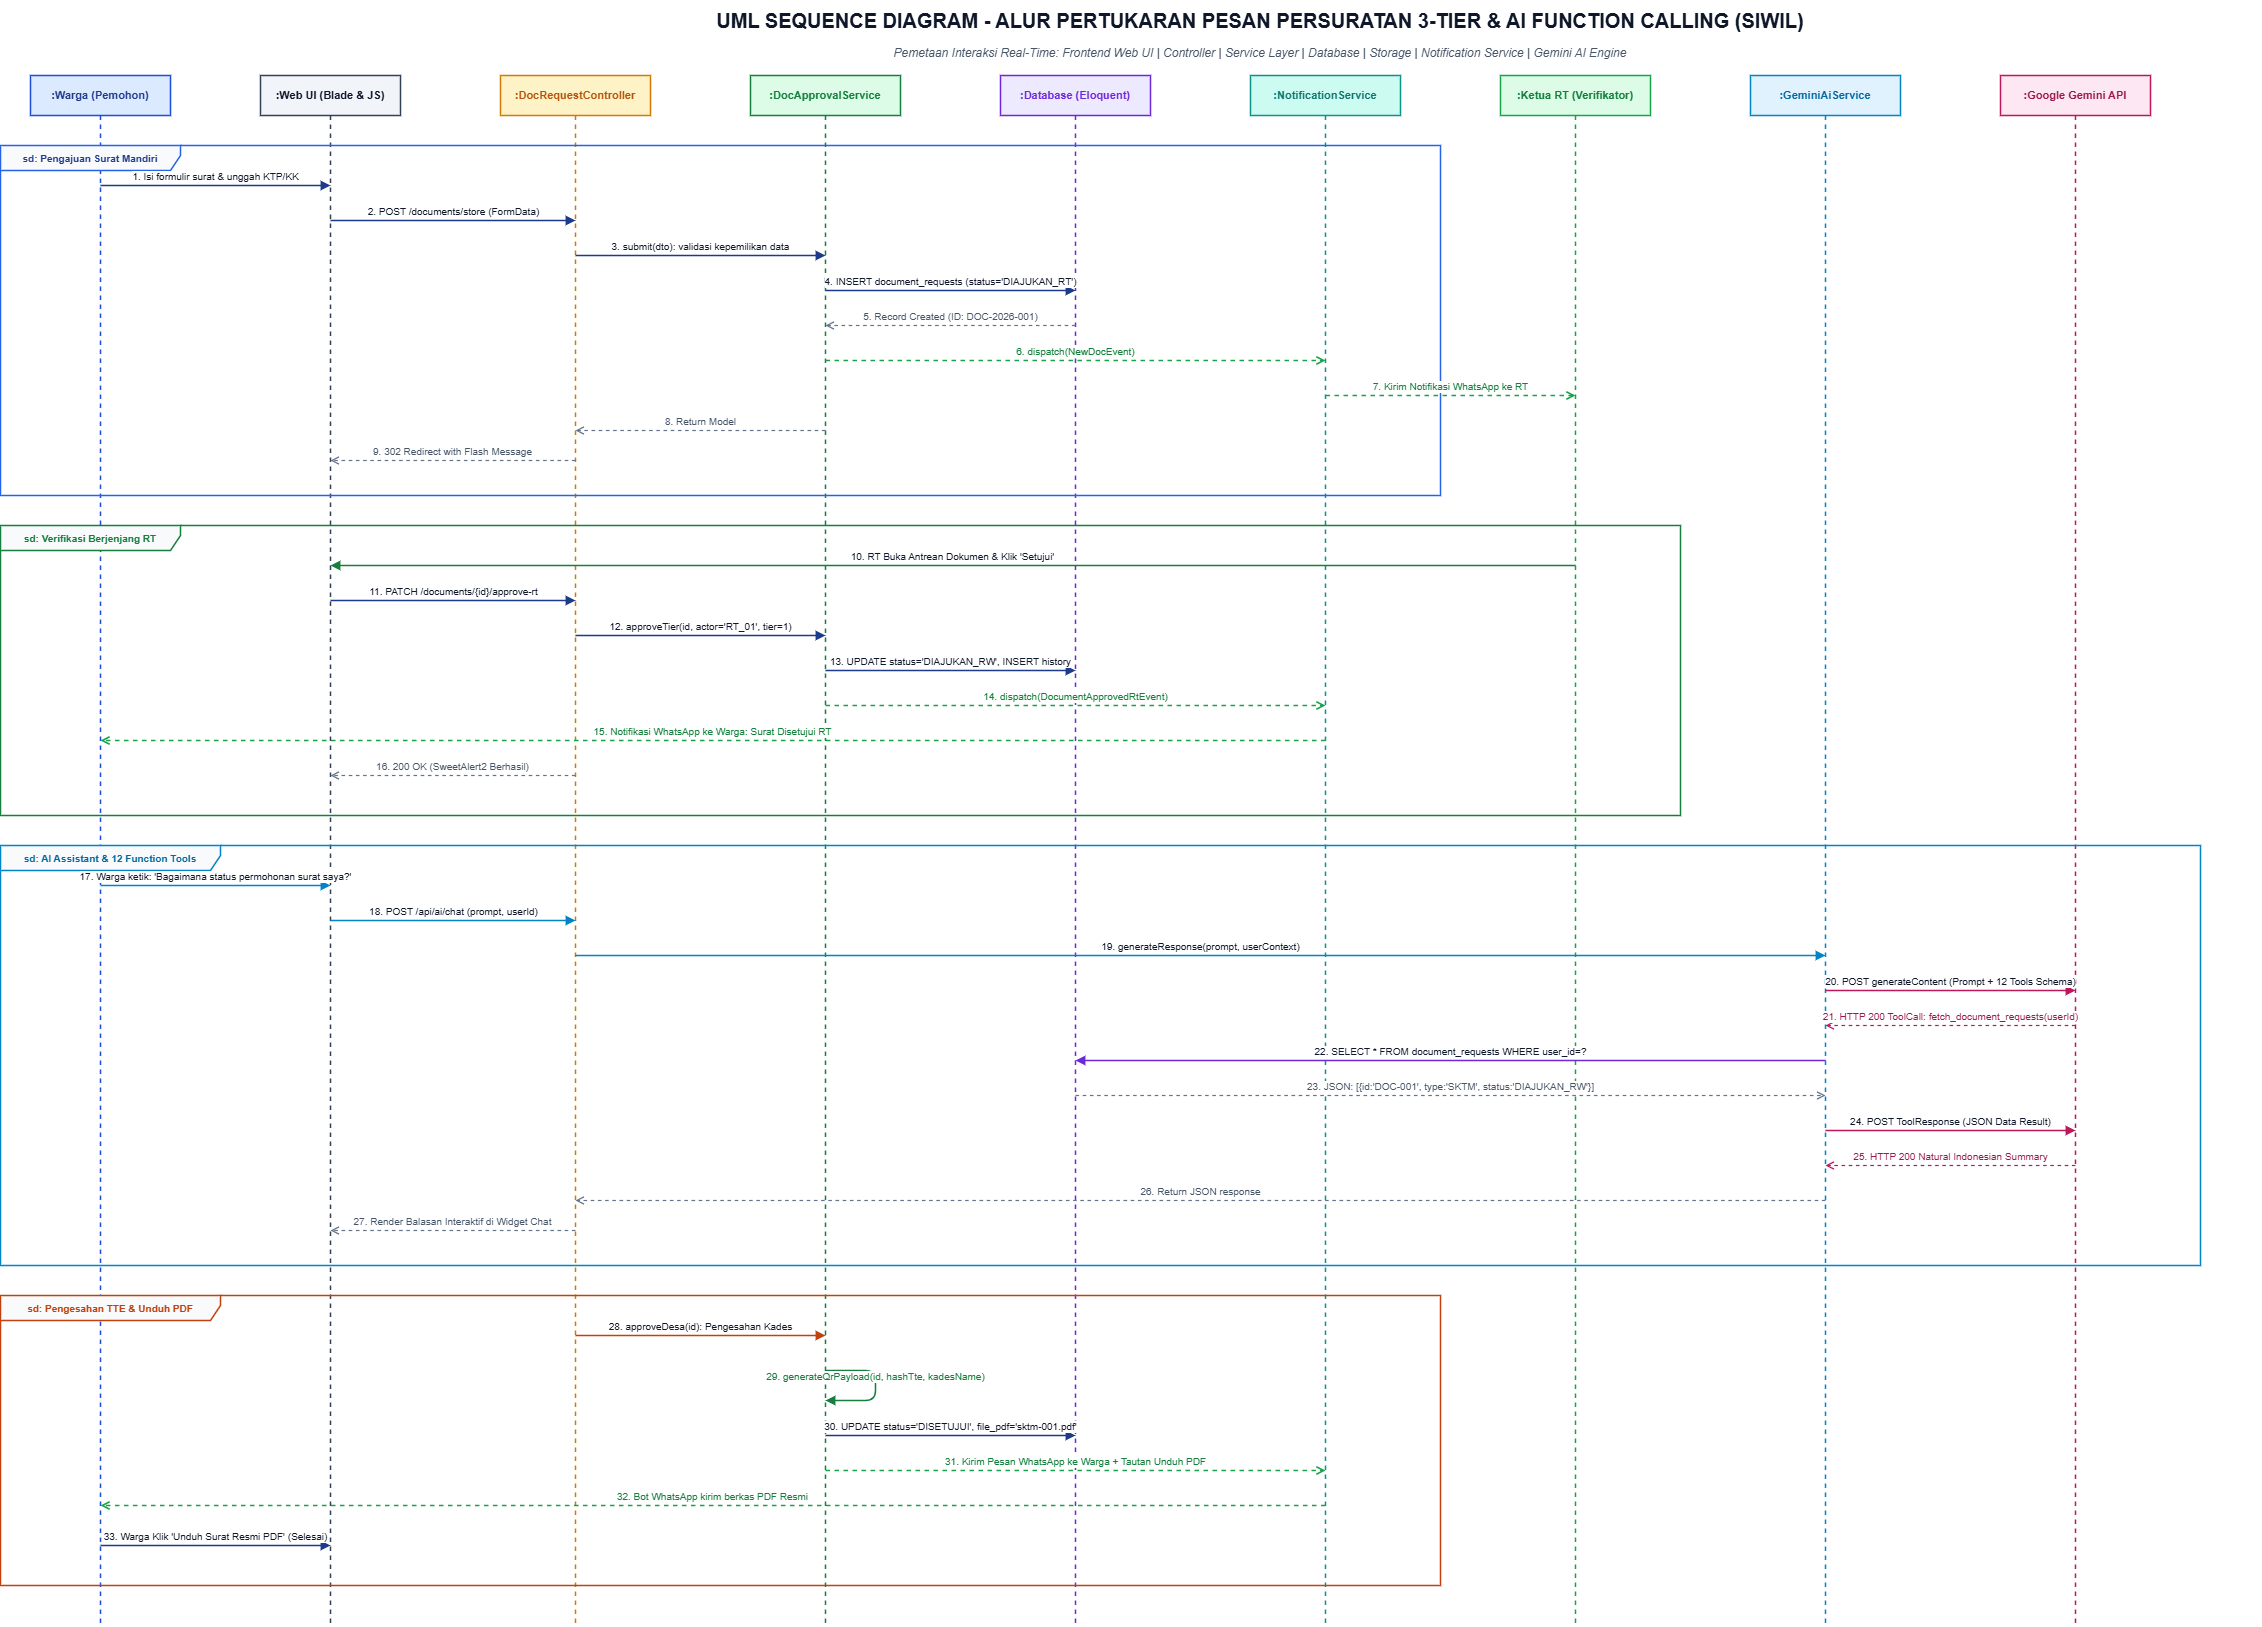

The diagram above was exported from draw.io. Its source (the exported page's mxGraphModel, read from the mxfile embedded in the PNG):
<mxGraphModel dx="776" dy="830" grid="1" gridSize="10" guides="1" tooltips="1" connect="1" arrows="1" fold="1" page="1" pageScale="1" pageWidth="2600" pageHeight="1800" math="0" shadow="0">
  <root>
    <mxCell id="0" />
    <mxCell id="1" parent="0" />
    <mxCell id="title" value="UML SEQUENCE DIAGRAM - ALUR PERTUKARAN PESAN PERSURATAN 3-TIER &amp; AI FUNCTION CALLING (SIWIL)" style="text;html=1;strokeColor=none;fillColor=none;align=center;verticalAlign=middle;whiteSpace=wrap;rounded=0;fontSize=20;fontStyle=1;fontColor=#0F172A;" parent="1" vertex="1">
      <mxGeometry x="300" y="15" width="2000" height="40" as="geometry" />
    </mxCell>
    <mxCell id="subtitle" value="Pemetaan Interaksi Real-Time: Frontend Web UI | Controller | Service Layer | Database | Storage | Notification Service | Gemini AI Engine" style="text;html=1;strokeColor=none;fillColor=none;align=center;verticalAlign=middle;whiteSpace=wrap;rounded=0;fontSize=12;fontStyle=2;fontColor=#475569;" parent="1" vertex="1">
      <mxGeometry x="300" y="55" width="2000" height="25" as="geometry" />
    </mxCell>
    <mxCell id="ll_warga" value=":Warga (Pemohon)" style="shape=umlLifeline;perimeter=lifelinePerimeter;whiteSpace=wrap;html=1;container=0;collapsible=0;recursiveResize=0;outlineConnect=0;size=40;fillColor=#DBEAFE;strokeColor=#1D4ED8;strokeWidth=1.5;fontColor=#1E3A8A;fontStyle=1;fontSize=11;" parent="1" vertex="1">
      <mxGeometry x="70" y="90" width="140" height="1550" as="geometry" />
    </mxCell>
    <mxCell id="ll_fe" value=":Web UI (Blade &amp; JS)" style="shape=umlLifeline;perimeter=lifelinePerimeter;whiteSpace=wrap;html=1;container=0;collapsible=0;recursiveResize=0;outlineConnect=0;size=40;fillColor=#F1F5F9;strokeColor=#334155;strokeWidth=1.5;fontColor=#0F172A;fontStyle=1;fontSize=11;" parent="1" vertex="1">
      <mxGeometry x="300" y="90" width="140" height="1550" as="geometry" />
    </mxCell>
    <mxCell id="ll_ctrl" value=":DocRequestController" style="shape=umlLifeline;perimeter=lifelinePerimeter;whiteSpace=wrap;html=1;container=0;collapsible=0;recursiveResize=0;outlineConnect=0;size=40;fillColor=#FEF3C7;strokeColor=#D97706;strokeWidth=1.5;fontColor=#B45309;fontStyle=1;fontSize=11;" parent="1" vertex="1">
      <mxGeometry x="540" y="90" width="150" height="1550" as="geometry" />
    </mxCell>
    <mxCell id="ll_srv" value=":DocApprovalService" style="shape=umlLifeline;perimeter=lifelinePerimeter;whiteSpace=wrap;html=1;container=0;collapsible=0;recursiveResize=0;outlineConnect=0;size=40;fillColor=#DCFCE7;strokeColor=#15803D;strokeWidth=1.5;fontColor=#15803D;fontStyle=1;fontSize=11;" parent="1" vertex="1">
      <mxGeometry x="790" y="90" width="150" height="1550" as="geometry" />
    </mxCell>
    <mxCell id="ll_db" value=":Database (Eloquent)" style="shape=umlLifeline;perimeter=lifelinePerimeter;whiteSpace=wrap;html=1;container=0;collapsible=0;recursiveResize=0;outlineConnect=0;size=40;fillColor=#EDE9FE;strokeColor=#6D28D9;strokeWidth=1.5;fontColor=#6D28D9;fontStyle=1;fontSize=11;" parent="1" vertex="1">
      <mxGeometry x="1040" y="90" width="150" height="1550" as="geometry" />
    </mxCell>
    <mxCell id="ll_notif" value=":NotificationService" style="shape=umlLifeline;perimeter=lifelinePerimeter;whiteSpace=wrap;html=1;container=0;collapsible=0;recursiveResize=0;outlineConnect=0;size=40;fillColor=#CCFBF1;strokeColor=#0D9488;strokeWidth=1.5;fontColor=#0F766E;fontStyle=1;fontSize=11;" parent="1" vertex="1">
      <mxGeometry x="1290" y="90" width="150" height="1550" as="geometry" />
    </mxCell>
    <mxCell id="ll_rt" value=":Ketua RT (Verifikator)" style="shape=umlLifeline;perimeter=lifelinePerimeter;whiteSpace=wrap;html=1;container=0;collapsible=0;recursiveResize=0;outlineConnect=0;size=40;fillColor=#DCFCE7;strokeColor=#16A34A;strokeWidth=1.5;fontColor=#15803D;fontStyle=1;fontSize=11;" parent="1" vertex="1">
      <mxGeometry x="1540" y="90" width="150" height="1550" as="geometry" />
    </mxCell>
    <mxCell id="ll_ai" value=":GeminiAiService" style="shape=umlLifeline;perimeter=lifelinePerimeter;whiteSpace=wrap;html=1;container=0;collapsible=0;recursiveResize=0;outlineConnect=0;size=40;fillColor=#E0F2FE;strokeColor=#0284C7;strokeWidth=1.5;fontColor=#0369A1;fontStyle=1;fontSize=11;" parent="1" vertex="1">
      <mxGeometry x="1790" y="90" width="150" height="1550" as="geometry" />
    </mxCell>
    <mxCell id="ll_gemini" value=":Google Gemini API" style="shape=umlLifeline;perimeter=lifelinePerimeter;whiteSpace=wrap;html=1;container=0;collapsible=0;recursiveResize=0;outlineConnect=0;size=40;fillColor=#FCE7F3;strokeColor=#BE185D;strokeWidth=1.5;fontColor=#9D174D;fontStyle=1;fontSize=11;" parent="1" vertex="1">
      <mxGeometry x="2040" y="90" width="150" height="1550" as="geometry" />
    </mxCell>
    <mxCell id="fr_sc1" value="sd: Pengajuan Surat Mandiri" style="shape=umlFrame;whiteSpace=wrap;html=1;width=180;height=25;fillColor=#F8FAFC;strokeColor=#2563EB;strokeWidth=1.5;fontColor=#1E3A8A;fontStyle=1;fontSize=10;" parent="1" vertex="1">
      <mxGeometry x="40" y="160" width="1440" height="350" as="geometry" />
    </mxCell>
    <mxCell id="m_1" value="1. Isi formulir surat &amp; unggah KTP/KK" style="html=1;verticalAlign=bottom;endArrow=block;rounded=0;strokeColor=#1E3A8A;strokeWidth=1.5;fontColor=#0F172A;fontSize=10;" parent="1" edge="1">
      <mxGeometry relative="1" as="geometry">
        <mxPoint x="140" y="200" as="sourcePoint" />
        <mxPoint x="370" y="200" as="targetPoint" />
      </mxGeometry>
    </mxCell>
    <mxCell id="m_2" value="2. POST /documents/store (FormData)" style="html=1;verticalAlign=bottom;endArrow=block;rounded=0;strokeColor=#1E3A8A;strokeWidth=1.5;fontColor=#0F172A;fontSize=10;" parent="1" edge="1">
      <mxGeometry relative="1" as="geometry">
        <mxPoint x="370" y="235" as="sourcePoint" />
        <mxPoint x="615" y="235" as="targetPoint" />
      </mxGeometry>
    </mxCell>
    <mxCell id="m_3" value="3. submit(dto): validasi kepemilikan data" style="html=1;verticalAlign=bottom;endArrow=block;rounded=0;strokeColor=#1E3A8A;strokeWidth=1.5;fontColor=#0F172A;fontSize=10;" parent="1" edge="1">
      <mxGeometry relative="1" as="geometry">
        <mxPoint x="615" y="270" as="sourcePoint" />
        <mxPoint x="865" y="270" as="targetPoint" />
      </mxGeometry>
    </mxCell>
    <mxCell id="m_4" value="4. INSERT document_requests (status='DIAJUKAN_RT')" style="html=1;verticalAlign=bottom;endArrow=block;rounded=0;strokeColor=#1E3A8A;strokeWidth=1.5;fontColor=#0F172A;fontSize=10;" parent="1" edge="1">
      <mxGeometry relative="1" as="geometry">
        <mxPoint x="865" y="305" as="sourcePoint" />
        <mxPoint x="1115" y="305" as="targetPoint" />
      </mxGeometry>
    </mxCell>
    <mxCell id="m_5" value="5. Record Created (ID: DOC-2026-001)" style="html=1;verticalAlign=bottom;endArrow=open;dashed=1;rounded=0;strokeColor=#64748B;strokeWidth=1.2;fontColor=#475569;fontSize=10;" parent="1" edge="1">
      <mxGeometry relative="1" as="geometry">
        <mxPoint x="1115" y="340" as="sourcePoint" />
        <mxPoint x="865" y="340" as="targetPoint" />
      </mxGeometry>
    </mxCell>
    <mxCell id="m_6" value="6. dispatch(NewDocEvent)" style="html=1;verticalAlign=bottom;endArrow=open;dashed=1;rounded=0;strokeColor=#16A34A;strokeWidth=1.5;fontColor=#15803D;fontSize=10;" parent="1" edge="1">
      <mxGeometry relative="1" as="geometry">
        <mxPoint x="865" y="375" as="sourcePoint" />
        <mxPoint x="1365" y="375" as="targetPoint" />
      </mxGeometry>
    </mxCell>
    <mxCell id="m_7" value="7. Kirim Notifikasi WhatsApp ke RT" style="html=1;verticalAlign=bottom;endArrow=open;dashed=1;rounded=0;strokeColor=#16A34A;strokeWidth=1.5;fontColor=#15803D;fontSize=10;" parent="1" edge="1">
      <mxGeometry relative="1" as="geometry">
        <mxPoint x="1365" y="410" as="sourcePoint" />
        <mxPoint x="1615" y="410" as="targetPoint" />
      </mxGeometry>
    </mxCell>
    <mxCell id="m_8" value="8. Return Model" style="html=1;verticalAlign=bottom;endArrow=open;dashed=1;rounded=0;strokeColor=#64748B;strokeWidth=1.2;fontColor=#475569;fontSize=10;" parent="1" edge="1">
      <mxGeometry relative="1" as="geometry">
        <mxPoint x="865" y="445" as="sourcePoint" />
        <mxPoint x="615" y="445" as="targetPoint" />
      </mxGeometry>
    </mxCell>
    <mxCell id="m_9" value="9. 302 Redirect with Flash Message" style="html=1;verticalAlign=bottom;endArrow=open;dashed=1;rounded=0;strokeColor=#64748B;strokeWidth=1.2;fontColor=#475569;fontSize=10;" parent="1" edge="1">
      <mxGeometry relative="1" as="geometry">
        <mxPoint x="615" y="475" as="sourcePoint" />
        <mxPoint x="370" y="475" as="targetPoint" />
      </mxGeometry>
    </mxCell>
    <mxCell id="fr_sc2" value="sd: Verifikasi Berjenjang RT" style="shape=umlFrame;whiteSpace=wrap;html=1;width=180;height=25;fillColor=#F8FAFC;strokeColor=#15803D;strokeWidth=1.5;fontColor=#15803D;fontStyle=1;fontSize=10;" parent="1" vertex="1">
      <mxGeometry x="40" y="540" width="1680" height="290" as="geometry" />
    </mxCell>
    <mxCell id="m_10" value="10. RT Buka Antrean Dokumen &amp; Klik 'Setujui'" style="html=1;verticalAlign=bottom;endArrow=block;rounded=0;strokeColor=#15803D;strokeWidth=1.5;fontColor=#0F172A;fontSize=10;" parent="1" edge="1">
      <mxGeometry relative="1" as="geometry">
        <mxPoint x="1615" y="580" as="sourcePoint" />
        <mxPoint x="370" y="580" as="targetPoint" />
      </mxGeometry>
    </mxCell>
    <mxCell id="m_11" value="11. PATCH /documents/{id}/approve-rt" style="html=1;verticalAlign=bottom;endArrow=block;rounded=0;strokeColor=#1E3A8A;strokeWidth=1.5;fontColor=#0F172A;fontSize=10;" parent="1" edge="1">
      <mxGeometry relative="1" as="geometry">
        <mxPoint x="370" y="615" as="sourcePoint" />
        <mxPoint x="615" y="615" as="targetPoint" />
      </mxGeometry>
    </mxCell>
    <mxCell id="m_12" value="12. approveTier(id, actor='RT_01', tier=1)" style="html=1;verticalAlign=bottom;endArrow=block;rounded=0;strokeColor=#1E3A8A;strokeWidth=1.5;fontColor=#0F172A;fontSize=10;" parent="1" edge="1">
      <mxGeometry relative="1" as="geometry">
        <mxPoint x="615" y="650" as="sourcePoint" />
        <mxPoint x="865" y="650" as="targetPoint" />
      </mxGeometry>
    </mxCell>
    <mxCell id="m_13" value="13. UPDATE status='DIAJUKAN_RW', INSERT history" style="html=1;verticalAlign=bottom;endArrow=block;rounded=0;strokeColor=#1E3A8A;strokeWidth=1.5;fontColor=#0F172A;fontSize=10;" parent="1" edge="1">
      <mxGeometry relative="1" as="geometry">
        <mxPoint x="865" y="685" as="sourcePoint" />
        <mxPoint x="1115" y="685" as="targetPoint" />
      </mxGeometry>
    </mxCell>
    <mxCell id="m_14" value="14. dispatch(DocumentApprovedRtEvent)" style="html=1;verticalAlign=bottom;endArrow=open;dashed=1;rounded=0;strokeColor=#16A34A;strokeWidth=1.5;fontColor=#15803D;fontSize=10;" parent="1" edge="1">
      <mxGeometry relative="1" as="geometry">
        <mxPoint x="865" y="720" as="sourcePoint" />
        <mxPoint x="1365" y="720" as="targetPoint" />
      </mxGeometry>
    </mxCell>
    <mxCell id="m_15" value="15. Notifikasi WhatsApp ke Warga: Surat Disetujui RT" style="html=1;verticalAlign=bottom;endArrow=open;dashed=1;rounded=0;strokeColor=#16A34A;strokeWidth=1.5;fontColor=#15803D;fontSize=10;" parent="1" edge="1">
      <mxGeometry relative="1" as="geometry">
        <mxPoint x="1365" y="755" as="sourcePoint" />
        <mxPoint x="140" y="755" as="targetPoint" />
      </mxGeometry>
    </mxCell>
    <mxCell id="m_16" value="16. 200 OK (SweetAlert2 Berhasil)" style="html=1;verticalAlign=bottom;endArrow=open;dashed=1;rounded=0;strokeColor=#64748B;strokeWidth=1.2;fontColor=#475569;fontSize=10;" parent="1" edge="1">
      <mxGeometry relative="1" as="geometry">
        <mxPoint x="615" y="790" as="sourcePoint" />
        <mxPoint x="370" y="790" as="targetPoint" />
      </mxGeometry>
    </mxCell>
    <mxCell id="fr_sc3" value="sd: AI Assistant &amp; 12 Function Tools" style="shape=umlFrame;whiteSpace=wrap;html=1;width=220;height=25;fillColor=#F8FAFC;strokeColor=#0284C7;strokeWidth=1.5;fontColor=#0369A1;fontStyle=1;fontSize=10;" parent="1" vertex="1">
      <mxGeometry x="40" y="860" width="2200" height="420" as="geometry" />
    </mxCell>
    <mxCell id="m_17" value="17. Warga ketik: 'Bagaimana status permohonan surat saya?'" style="html=1;verticalAlign=bottom;endArrow=block;rounded=0;strokeColor=#0284C7;strokeWidth=1.5;fontColor=#0F172A;fontSize=10;" parent="1" edge="1">
      <mxGeometry relative="1" as="geometry">
        <mxPoint x="140" y="900" as="sourcePoint" />
        <mxPoint x="370" y="900" as="targetPoint" />
      </mxGeometry>
    </mxCell>
    <mxCell id="m_18" value="18. POST /api/ai/chat (prompt, userId)" style="html=1;verticalAlign=bottom;endArrow=block;rounded=0;strokeColor=#0284C7;strokeWidth=1.5;fontColor=#0F172A;fontSize=10;" parent="1" edge="1">
      <mxGeometry relative="1" as="geometry">
        <mxPoint x="370" y="935" as="sourcePoint" />
        <mxPoint x="615" y="935" as="targetPoint" />
      </mxGeometry>
    </mxCell>
    <mxCell id="m_19" value="19. generateResponse(prompt, userContext)" style="html=1;verticalAlign=bottom;endArrow=block;rounded=0;strokeColor=#0284C7;strokeWidth=1.5;fontColor=#0F172A;fontSize=10;" parent="1" edge="1">
      <mxGeometry relative="1" as="geometry">
        <mxPoint x="615" y="970" as="sourcePoint" />
        <mxPoint x="1865" y="970" as="targetPoint" />
      </mxGeometry>
    </mxCell>
    <mxCell id="m_20" value="20. POST generateContent (Prompt + 12 Tools Schema)" style="html=1;verticalAlign=bottom;endArrow=block;rounded=0;strokeColor=#BE185D;strokeWidth=1.5;fontColor=#0F172A;fontSize=10;" parent="1" edge="1">
      <mxGeometry relative="1" as="geometry">
        <mxPoint x="1865" y="1005" as="sourcePoint" />
        <mxPoint x="2115" y="1005" as="targetPoint" />
      </mxGeometry>
    </mxCell>
    <mxCell id="m_21" value="21. HTTP 200 ToolCall: fetch_document_requests(userId)" style="html=1;verticalAlign=bottom;endArrow=open;dashed=1;rounded=0;strokeColor=#BE185D;strokeWidth=1.2;fontColor=#9D174D;fontSize=10;" parent="1" edge="1">
      <mxGeometry relative="1" as="geometry">
        <mxPoint x="2115" y="1040" as="sourcePoint" />
        <mxPoint x="1865" y="1040" as="targetPoint" />
      </mxGeometry>
    </mxCell>
    <mxCell id="m_22" value="22. SELECT * FROM document_requests WHERE user_id=?" style="html=1;verticalAlign=bottom;endArrow=block;rounded=0;strokeColor=#6D28D9;strokeWidth=1.5;fontColor=#0F172A;fontSize=10;" parent="1" edge="1">
      <mxGeometry relative="1" as="geometry">
        <mxPoint x="1865" y="1075" as="sourcePoint" />
        <mxPoint x="1115" y="1075" as="targetPoint" />
      </mxGeometry>
    </mxCell>
    <mxCell id="m_23" value="23. JSON: [{id:'DOC-001', type:'SKTM', status:'DIAJUKAN_RW'}]" style="html=1;verticalAlign=bottom;endArrow=open;dashed=1;rounded=0;strokeColor=#64748B;strokeWidth=1.2;fontColor=#475569;fontSize=10;" parent="1" edge="1">
      <mxGeometry relative="1" as="geometry">
        <mxPoint x="1115" y="1110" as="sourcePoint" />
        <mxPoint x="1865" y="1110" as="targetPoint" />
      </mxGeometry>
    </mxCell>
    <mxCell id="m_24" value="24. POST ToolResponse (JSON Data Result)" style="html=1;verticalAlign=bottom;endArrow=block;rounded=0;strokeColor=#BE185D;strokeWidth=1.5;fontColor=#0F172A;fontSize=10;" parent="1" edge="1">
      <mxGeometry relative="1" as="geometry">
        <mxPoint x="1865" y="1145" as="sourcePoint" />
        <mxPoint x="2115" y="1145" as="targetPoint" />
      </mxGeometry>
    </mxCell>
    <mxCell id="m_25" value="25. HTTP 200 Natural Indonesian Summary" style="html=1;verticalAlign=bottom;endArrow=open;dashed=1;rounded=0;strokeColor=#BE185D;strokeWidth=1.2;fontColor=#9D174D;fontSize=10;" parent="1" edge="1">
      <mxGeometry relative="1" as="geometry">
        <mxPoint x="2115" y="1180" as="sourcePoint" />
        <mxPoint x="1865" y="1180" as="targetPoint" />
      </mxGeometry>
    </mxCell>
    <mxCell id="m_26" value="26. Return JSON response" style="html=1;verticalAlign=bottom;endArrow=open;dashed=1;rounded=0;strokeColor=#64748B;strokeWidth=1.2;fontColor=#475569;fontSize=10;" parent="1" edge="1">
      <mxGeometry relative="1" as="geometry">
        <mxPoint x="1865" y="1215" as="sourcePoint" />
        <mxPoint x="615" y="1215" as="targetPoint" />
      </mxGeometry>
    </mxCell>
    <mxCell id="m_27" value="27. Render Balasan Interaktif di Widget Chat" style="html=1;verticalAlign=bottom;endArrow=open;dashed=1;rounded=0;strokeColor=#64748B;strokeWidth=1.2;fontColor=#475569;fontSize=10;" parent="1" edge="1">
      <mxGeometry relative="1" as="geometry">
        <mxPoint x="615" y="1245" as="sourcePoint" />
        <mxPoint x="370" y="1245" as="targetPoint" />
      </mxGeometry>
    </mxCell>
    <mxCell id="fr_sc4" value="sd: Pengesahan TTE &amp; Unduh PDF" style="shape=umlFrame;whiteSpace=wrap;html=1;width=220;height=25;fillColor=#F8FAFC;strokeColor=#C2410C;strokeWidth=1.5;fontColor=#C2410C;fontStyle=1;fontSize=10;" parent="1" vertex="1">
      <mxGeometry x="40" y="1310" width="1440" height="290" as="geometry" />
    </mxCell>
    <mxCell id="m_28" value="28. approveDesa(id): Pengesahan Kades" style="html=1;verticalAlign=bottom;endArrow=block;rounded=0;strokeColor=#C2410C;strokeWidth=1.5;fontColor=#0F172A;fontSize=10;" parent="1" edge="1">
      <mxGeometry relative="1" as="geometry">
        <mxPoint x="615" y="1350" as="sourcePoint" />
        <mxPoint x="865" y="1350" as="targetPoint" />
      </mxGeometry>
    </mxCell>
    <mxCell id="m_29" value="29. generateQrPayload(id, hashTte, kadesName)" style="html=1;verticalAlign=bottom;endArrow=block;rounded=1;strokeColor=#15803D;strokeWidth=1.5;fontColor=#15803D;fontSize=10;" parent="1" edge="1">
      <mxGeometry relative="1" as="geometry">
        <mxPoint x="865" y="1385" as="sourcePoint" />
        <mxPoint x="865" y="1415" as="targetPoint" />
        <Array as="points">
          <mxPoint x="915" y="1385" />
          <mxPoint x="915" y="1415" />
        </Array>
      </mxGeometry>
    </mxCell>
    <mxCell id="m_30" value="30. UPDATE status='DISETUJUI', file_pdf='sktm-001.pdf'" style="html=1;verticalAlign=bottom;endArrow=block;rounded=0;strokeColor=#1E3A8A;strokeWidth=1.5;fontColor=#0F172A;fontSize=10;" parent="1" edge="1">
      <mxGeometry relative="1" as="geometry">
        <mxPoint x="865" y="1450" as="sourcePoint" />
        <mxPoint x="1115" y="1450" as="targetPoint" />
      </mxGeometry>
    </mxCell>
    <mxCell id="m_31" value="31. Kirim Pesan WhatsApp ke Warga + Tautan Unduh PDF" style="html=1;verticalAlign=bottom;endArrow=open;dashed=1;rounded=0;strokeColor=#16A34A;strokeWidth=1.5;fontColor=#15803D;fontSize=10;" parent="1" edge="1">
      <mxGeometry relative="1" as="geometry">
        <mxPoint x="865" y="1485" as="sourcePoint" />
        <mxPoint x="1365" y="1485" as="targetPoint" />
      </mxGeometry>
    </mxCell>
    <mxCell id="m_32" value="32. Bot WhatsApp kirim berkas PDF Resmi" style="html=1;verticalAlign=bottom;endArrow=open;dashed=1;rounded=0;strokeColor=#16A34A;strokeWidth=1.5;fontColor=#15803D;fontSize=10;" parent="1" edge="1">
      <mxGeometry relative="1" as="geometry">
        <mxPoint x="1365" y="1520" as="sourcePoint" />
        <mxPoint x="140" y="1520" as="targetPoint" />
      </mxGeometry>
    </mxCell>
    <mxCell id="m_33" value="33. Warga Klik 'Unduh Surat Resmi PDF' (Selesai)" style="html=1;verticalAlign=bottom;endArrow=block;rounded=0;strokeColor=#1E3A8A;strokeWidth=1.5;fontColor=#0F172A;fontSize=10;" parent="1" edge="1">
      <mxGeometry relative="1" as="geometry">
        <mxPoint x="140" y="1560" as="sourcePoint" />
        <mxPoint x="370" y="1560" as="targetPoint" />
      </mxGeometry>
    </mxCell>
  </root>
</mxGraphModel>